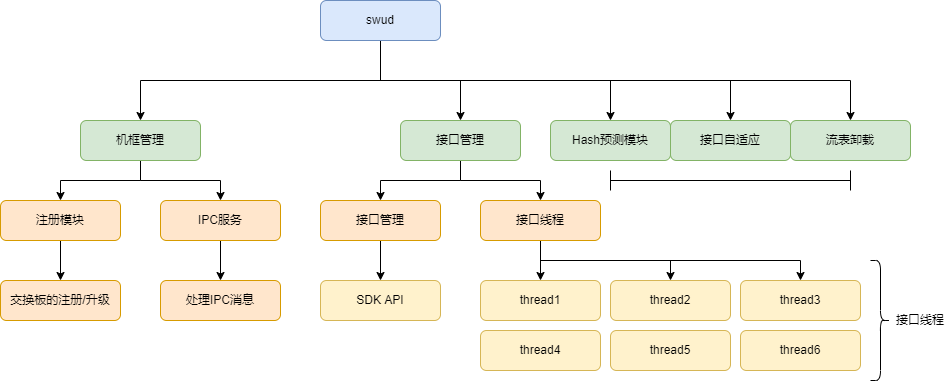

The diagram above was exported from draw.io. Its source (the exported page's mxGraphModel, read from the mxfile embedded in the PNG):
<mxGraphModel dx="1422" dy="762" grid="1" gridSize="10" guides="1" tooltips="1" connect="1" arrows="1" fold="1" page="1" pageScale="1" pageWidth="827" pageHeight="1169" math="0" shadow="0">
  <root>
    <mxCell id="0" />
    <mxCell id="1" parent="0" />
    <mxCell id="aJpPuwURhBvLJ50JsoSe-3" value="" style="edgeStyle=orthogonalEdgeStyle;rounded=0;orthogonalLoop=1;jettySize=auto;html=1;exitX=0.5;exitY=1;exitDx=0;exitDy=0;" edge="1" parent="1" source="aJpPuwURhBvLJ50JsoSe-1" target="aJpPuwURhBvLJ50JsoSe-2">
      <mxGeometry relative="1" as="geometry" />
    </mxCell>
    <mxCell id="aJpPuwURhBvLJ50JsoSe-5" value="" style="edgeStyle=orthogonalEdgeStyle;rounded=0;orthogonalLoop=1;jettySize=auto;html=1;exitX=0.5;exitY=1;exitDx=0;exitDy=0;" edge="1" parent="1" source="aJpPuwURhBvLJ50JsoSe-1" target="aJpPuwURhBvLJ50JsoSe-4">
      <mxGeometry relative="1" as="geometry" />
    </mxCell>
    <mxCell id="aJpPuwURhBvLJ50JsoSe-32" value="" style="edgeStyle=orthogonalEdgeStyle;rounded=0;orthogonalLoop=1;jettySize=auto;html=1;exitX=0.5;exitY=1;exitDx=0;exitDy=0;" edge="1" parent="1" source="aJpPuwURhBvLJ50JsoSe-1" target="aJpPuwURhBvLJ50JsoSe-31">
      <mxGeometry relative="1" as="geometry" />
    </mxCell>
    <mxCell id="aJpPuwURhBvLJ50JsoSe-34" value="" style="edgeStyle=orthogonalEdgeStyle;rounded=0;orthogonalLoop=1;jettySize=auto;html=1;exitX=0.5;exitY=1;exitDx=0;exitDy=0;" edge="1" parent="1" source="aJpPuwURhBvLJ50JsoSe-1" target="aJpPuwURhBvLJ50JsoSe-33">
      <mxGeometry relative="1" as="geometry" />
    </mxCell>
    <mxCell id="aJpPuwURhBvLJ50JsoSe-36" value="" style="edgeStyle=orthogonalEdgeStyle;rounded=0;orthogonalLoop=1;jettySize=auto;html=1;exitX=0.5;exitY=1;exitDx=0;exitDy=0;" edge="1" parent="1" source="aJpPuwURhBvLJ50JsoSe-1" target="aJpPuwURhBvLJ50JsoSe-35">
      <mxGeometry relative="1" as="geometry" />
    </mxCell>
    <mxCell id="aJpPuwURhBvLJ50JsoSe-1" value="swud" style="rounded=1;whiteSpace=wrap;html=1;fillColor=#dae8fc;strokeColor=#6c8ebf;" vertex="1" parent="1">
      <mxGeometry x="360" y="160" width="120" height="40" as="geometry" />
    </mxCell>
    <mxCell id="aJpPuwURhBvLJ50JsoSe-7" value="" style="edgeStyle=orthogonalEdgeStyle;rounded=0;orthogonalLoop=1;jettySize=auto;html=1;" edge="1" parent="1" source="aJpPuwURhBvLJ50JsoSe-2" target="aJpPuwURhBvLJ50JsoSe-6">
      <mxGeometry relative="1" as="geometry" />
    </mxCell>
    <mxCell id="aJpPuwURhBvLJ50JsoSe-9" value="" style="edgeStyle=orthogonalEdgeStyle;rounded=0;orthogonalLoop=1;jettySize=auto;html=1;" edge="1" parent="1" source="aJpPuwURhBvLJ50JsoSe-2" target="aJpPuwURhBvLJ50JsoSe-8">
      <mxGeometry relative="1" as="geometry" />
    </mxCell>
    <mxCell id="aJpPuwURhBvLJ50JsoSe-2" value="机框管理" style="rounded=1;whiteSpace=wrap;html=1;fillColor=#d5e8d4;strokeColor=#82b366;" vertex="1" parent="1">
      <mxGeometry x="120" y="280" width="120" height="40" as="geometry" />
    </mxCell>
    <mxCell id="aJpPuwURhBvLJ50JsoSe-11" value="" style="edgeStyle=orthogonalEdgeStyle;rounded=0;orthogonalLoop=1;jettySize=auto;html=1;" edge="1" parent="1" source="aJpPuwURhBvLJ50JsoSe-4" target="aJpPuwURhBvLJ50JsoSe-10">
      <mxGeometry relative="1" as="geometry" />
    </mxCell>
    <mxCell id="aJpPuwURhBvLJ50JsoSe-13" value="" style="edgeStyle=orthogonalEdgeStyle;rounded=0;orthogonalLoop=1;jettySize=auto;html=1;" edge="1" parent="1" source="aJpPuwURhBvLJ50JsoSe-4" target="aJpPuwURhBvLJ50JsoSe-12">
      <mxGeometry relative="1" as="geometry" />
    </mxCell>
    <mxCell id="aJpPuwURhBvLJ50JsoSe-4" value="接口管理" style="rounded=1;whiteSpace=wrap;html=1;fillColor=#d5e8d4;strokeColor=#82b366;" vertex="1" parent="1">
      <mxGeometry x="440" y="280" width="120" height="40" as="geometry" />
    </mxCell>
    <mxCell id="aJpPuwURhBvLJ50JsoSe-43" value="" style="edgeStyle=orthogonalEdgeStyle;rounded=0;orthogonalLoop=1;jettySize=auto;html=1;" edge="1" parent="1" source="aJpPuwURhBvLJ50JsoSe-6" target="aJpPuwURhBvLJ50JsoSe-42">
      <mxGeometry relative="1" as="geometry" />
    </mxCell>
    <mxCell id="aJpPuwURhBvLJ50JsoSe-6" value="注册模块" style="rounded=1;whiteSpace=wrap;html=1;fillColor=#ffe6cc;strokeColor=#d79b00;" vertex="1" parent="1">
      <mxGeometry x="40" y="360" width="120" height="40" as="geometry" />
    </mxCell>
    <mxCell id="aJpPuwURhBvLJ50JsoSe-45" value="" style="edgeStyle=orthogonalEdgeStyle;rounded=0;orthogonalLoop=1;jettySize=auto;html=1;" edge="1" parent="1" source="aJpPuwURhBvLJ50JsoSe-8" target="aJpPuwURhBvLJ50JsoSe-44">
      <mxGeometry relative="1" as="geometry" />
    </mxCell>
    <mxCell id="aJpPuwURhBvLJ50JsoSe-8" value="IPC服务" style="rounded=1;whiteSpace=wrap;html=1;fillColor=#ffe6cc;strokeColor=#d79b00;" vertex="1" parent="1">
      <mxGeometry x="200" y="360" width="120" height="40" as="geometry" />
    </mxCell>
    <mxCell id="aJpPuwURhBvLJ50JsoSe-21" value="" style="edgeStyle=orthogonalEdgeStyle;rounded=0;orthogonalLoop=1;jettySize=auto;html=1;" edge="1" parent="1" source="aJpPuwURhBvLJ50JsoSe-10" target="aJpPuwURhBvLJ50JsoSe-20">
      <mxGeometry relative="1" as="geometry" />
    </mxCell>
    <mxCell id="aJpPuwURhBvLJ50JsoSe-10" value="接口管理" style="rounded=1;whiteSpace=wrap;html=1;fillColor=#ffe6cc;strokeColor=#d79b00;" vertex="1" parent="1">
      <mxGeometry x="360" y="360" width="120" height="40" as="geometry" />
    </mxCell>
    <mxCell id="aJpPuwURhBvLJ50JsoSe-15" value="" style="edgeStyle=orthogonalEdgeStyle;rounded=0;orthogonalLoop=1;jettySize=auto;html=1;" edge="1" parent="1" source="aJpPuwURhBvLJ50JsoSe-12" target="aJpPuwURhBvLJ50JsoSe-14">
      <mxGeometry relative="1" as="geometry" />
    </mxCell>
    <mxCell id="aJpPuwURhBvLJ50JsoSe-17" value="" style="edgeStyle=orthogonalEdgeStyle;rounded=0;orthogonalLoop=1;jettySize=auto;html=1;exitX=0.5;exitY=1;exitDx=0;exitDy=0;" edge="1" parent="1" source="aJpPuwURhBvLJ50JsoSe-12" target="aJpPuwURhBvLJ50JsoSe-16">
      <mxGeometry relative="1" as="geometry" />
    </mxCell>
    <mxCell id="aJpPuwURhBvLJ50JsoSe-19" value="" style="edgeStyle=orthogonalEdgeStyle;rounded=0;orthogonalLoop=1;jettySize=auto;html=1;exitX=0.5;exitY=1;exitDx=0;exitDy=0;" edge="1" parent="1" source="aJpPuwURhBvLJ50JsoSe-12" target="aJpPuwURhBvLJ50JsoSe-18">
      <mxGeometry relative="1" as="geometry" />
    </mxCell>
    <mxCell id="aJpPuwURhBvLJ50JsoSe-12" value="接口线程" style="rounded=1;whiteSpace=wrap;html=1;fillColor=#ffe6cc;strokeColor=#d79b00;" vertex="1" parent="1">
      <mxGeometry x="520" y="360" width="120" height="40" as="geometry" />
    </mxCell>
    <mxCell id="aJpPuwURhBvLJ50JsoSe-14" value="thread1" style="rounded=1;whiteSpace=wrap;html=1;fillColor=#fff2cc;strokeColor=#d6b656;" vertex="1" parent="1">
      <mxGeometry x="520" y="440" width="120" height="40" as="geometry" />
    </mxCell>
    <mxCell id="aJpPuwURhBvLJ50JsoSe-16" value="thread2" style="rounded=1;whiteSpace=wrap;html=1;fillColor=#fff2cc;strokeColor=#d6b656;" vertex="1" parent="1">
      <mxGeometry x="650" y="440" width="120" height="40" as="geometry" />
    </mxCell>
    <mxCell id="aJpPuwURhBvLJ50JsoSe-18" value="thread3" style="rounded=1;whiteSpace=wrap;html=1;fillColor=#fff2cc;strokeColor=#d6b656;" vertex="1" parent="1">
      <mxGeometry x="780" y="440" width="120" height="40" as="geometry" />
    </mxCell>
    <mxCell id="aJpPuwURhBvLJ50JsoSe-20" value="SDK API" style="rounded=1;whiteSpace=wrap;html=1;fillColor=#fff2cc;strokeColor=#d6b656;" vertex="1" parent="1">
      <mxGeometry x="360" y="440" width="120" height="40" as="geometry" />
    </mxCell>
    <mxCell id="aJpPuwURhBvLJ50JsoSe-31" value="Hash预测模块" style="rounded=1;whiteSpace=wrap;html=1;fillColor=#d5e8d4;strokeColor=#82b366;" vertex="1" parent="1">
      <mxGeometry x="590" y="280" width="120" height="40" as="geometry" />
    </mxCell>
    <mxCell id="aJpPuwURhBvLJ50JsoSe-33" value="接口自适应" style="rounded=1;whiteSpace=wrap;html=1;fillColor=#d5e8d4;strokeColor=#82b366;" vertex="1" parent="1">
      <mxGeometry x="710" y="280" width="120" height="40" as="geometry" />
    </mxCell>
    <mxCell id="aJpPuwURhBvLJ50JsoSe-35" value="流表卸载" style="rounded=1;whiteSpace=wrap;html=1;fillColor=#d5e8d4;strokeColor=#82b366;" vertex="1" parent="1">
      <mxGeometry x="830" y="280" width="120" height="40" as="geometry" />
    </mxCell>
    <mxCell id="aJpPuwURhBvLJ50JsoSe-37" value="thread4" style="rounded=1;whiteSpace=wrap;html=1;fillColor=#fff2cc;strokeColor=#d6b656;" vertex="1" parent="1">
      <mxGeometry x="520" y="490" width="120" height="40" as="geometry" />
    </mxCell>
    <mxCell id="aJpPuwURhBvLJ50JsoSe-38" value="thread5" style="rounded=1;whiteSpace=wrap;html=1;fillColor=#fff2cc;strokeColor=#d6b656;" vertex="1" parent="1">
      <mxGeometry x="650" y="490" width="120" height="40" as="geometry" />
    </mxCell>
    <mxCell id="aJpPuwURhBvLJ50JsoSe-39" value="thread6" style="rounded=1;whiteSpace=wrap;html=1;fillColor=#fff2cc;strokeColor=#d6b656;" vertex="1" parent="1">
      <mxGeometry x="780" y="490" width="120" height="40" as="geometry" />
    </mxCell>
    <mxCell id="aJpPuwURhBvLJ50JsoSe-40" value="" style="shape=curlyBracket;whiteSpace=wrap;html=1;rounded=1;flipH=1;" vertex="1" parent="1">
      <mxGeometry x="910" y="420" width="20" height="120" as="geometry" />
    </mxCell>
    <mxCell id="aJpPuwURhBvLJ50JsoSe-41" value="接口线程" style="text;html=1;strokeColor=none;fillColor=none;align=center;verticalAlign=middle;whiteSpace=wrap;rounded=0;" vertex="1" parent="1">
      <mxGeometry x="930" y="465" width="60" height="30" as="geometry" />
    </mxCell>
    <mxCell id="aJpPuwURhBvLJ50JsoSe-42" value="交换板的注册/升级" style="rounded=1;whiteSpace=wrap;html=1;fillColor=#ffe6cc;strokeColor=#d79b00;" vertex="1" parent="1">
      <mxGeometry x="40" y="440" width="120" height="40" as="geometry" />
    </mxCell>
    <mxCell id="aJpPuwURhBvLJ50JsoSe-44" value="处理IPC消息" style="rounded=1;whiteSpace=wrap;html=1;fillColor=#ffe6cc;strokeColor=#d79b00;" vertex="1" parent="1">
      <mxGeometry x="200" y="440" width="120" height="40" as="geometry" />
    </mxCell>
    <mxCell id="aJpPuwURhBvLJ50JsoSe-47" value="" style="shape=crossbar;whiteSpace=wrap;html=1;rounded=1;" vertex="1" parent="1">
      <mxGeometry x="650" y="330" width="240" height="20" as="geometry" />
    </mxCell>
  </root>
</mxGraphModel>